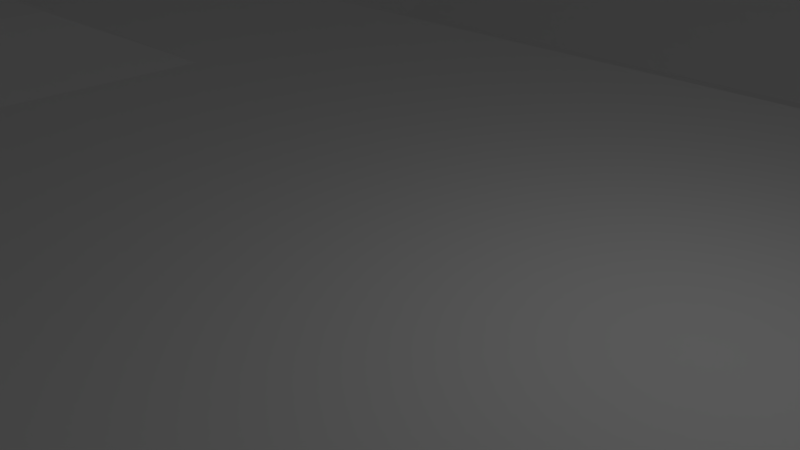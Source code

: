 # Source: levelWithRamps.blend  (saved by Blender 2.69.0; exported with 4.5.12 LTS)
import bpy
from mathutils import Matrix  # noqa: F401  (used for matrix-valued properties, if any)

bpy.ops.wm.read_factory_settings(use_empty=True)
scene = bpy.context.scene
scene.name = 'Scene'

# ---- collections
col_collection_1 = bpy.data.collections.new('Collection 1'); scene.collection.children.link(col_collection_1)

# ---- world
world_world = bpy.data.worlds.new('World'); scene.world = world_world
world_world.color = (0.05088, 0.05088, 0.05088)
world_world.use_sun_shadow = False
world_world.sun_shadow_jitter_overblur = 0.0
world_world.cycles.sampling_method = 'MANUAL'
world_world.cycles.sample_map_resolution = 256

# ---- cameras
cam_camera = bpy.data.cameras.new('Camera')
cam_camera.clip_end = 100.0
cam_camera.lens = 35.0
cam_camera.sensor_width = 32.0
cam_camera.sensor_height = 18.0
cam_camera.ortho_scale = 7.314
cam_camera.dof.focus_distance = 0.0
cam_camera.dof.aperture_fstop = 128.0

# ---- lights
light_lamp = bpy.data.lights.new('Lamp', 'POINT')
light_lamp.transmission_factor = 0.0
light_lamp.cutoff_distance = 30.0
light_lamp.energy = 100.0
light_lamp.shadow_buffer_clip_start = 1.001
light_lamp.shadow_soft_size = 0.1
light_lamp.shadow_maximum_resolution = 0.006
light_lamp.use_absolute_resolution = True
light_lamp.cycles.use_multiple_importance_sampling = False

# ---- meshes
me_plane = bpy.data.meshes.new('Plane')
me_plane.from_pydata([(25.0, -25.0, 0.0), (-25.0, -25.0, 0.0), (25.0, 25.0, 0.0), (-25.0, 25.0, 0.0), (0.0, -25.0, 0.0), (0.0, 25.0, 0.0), (-25.0, 0.0, 0.0), (25.0, 0.0, 0.0), (-12.5, -25.0, 0.0), (-12.5, 25.0, 0.0), (-25.0, -12.5, 0.0), (25.0, 12.5, 0.0), (12.5, -25.0, 0.0), (12.5, 25.0, 0.0), (-25.0, 12.5, 0.0), (25.0, -12.5, 0.0), (12.5, 12.5, 0.0), (12.5, -12.5, 0.0), (-18.75, -25.0, 0.0), (-18.75, 25.0, 0.0), (-25.0, -18.75, 0.0), (25.0, 18.75, 0.0), (18.75, -25.0, 0.0), (18.75, 25.0, 0.0), (-25.0, 18.75, 0.0), (25.0, -18.75, 0.0), (-6.25, -25.0, 0.0), (-6.25, 25.0, 0.0), (-25.0, -6.25, 0.0), (25.0, 6.25, 0.0), (6.25, -25.0, 0.0), (6.25, 25.0, 0.0), (-25.0, 6.25, 0.0), (25.0, -6.25, 0.0), (12.5, 6.25, 0.0), (12.5, -6.25, 0.0), (-21.88, -25.0, 0.0), (-21.88, 25.0, 0.0), (-25.0, -21.88, 0.0), (25.0, 21.88, 0.0), (21.88, -25.0, 0.0), (21.88, 25.0, 0.0), (-25.0, 21.88, 0.0), (25.0, -21.88, 0.0), (0.0, 21.88, 0.0), (0.0, -21.88, 0.0), (-21.88, 0.0, 0.0), (-3.125, -25.0, 0.0), (-3.125, 25.0, 0.0), (-25.0, -3.125, 0.0), (25.0, 3.125, 0.0), (3.125, -25.0, 0.0), (3.125, 25.0, 0.0), (-25.0, 3.125, 0.0), (25.0, -3.125, 0.0), (21.88, 0.0, 0.0), (12.5, 21.88, 0.0), (12.5, 3.125, 0.0), (15.62, 12.5, 0.0), (-12.5, 21.88, 0.0), (-21.88, 12.5, 0.0), (-12.5, -21.88, 0.0), (-21.88, -12.5, 0.0), (12.5, -3.125, 0.0), (12.5, -21.88, 0.0), (15.62, -12.5, 0.0), (-15.62, -25.0, 0.0), (-15.62, 25.0, 0.0), (-25.0, -15.62, 0.0), (25.0, 15.62, 0.0), (15.62, -25.0, 0.0), (15.62, 25.0, 0.0), (-25.0, 15.62, 0.0), (25.0, -15.62, 0.0), (-9.375, -25.0, 0.0), (-9.375, 25.0, 0.0), (-25.0, -9.375, 0.0), (25.0, 9.375, 0.0), (9.375, -25.0, 0.0), (9.375, 25.0, 0.0), (-25.0, 9.375, 0.0), (25.0, -9.375, 0.0), (12.5, 15.62, 0.0), (9.375, 12.5, 0.0), (21.88, 12.5, 0.0), (12.5, -15.62, 0.0), (9.375, -12.5, 0.0), (21.88, -12.5, 0.0), (18.75, 21.88, 0.0), (21.88, 18.75, 0.0), (-6.25, 21.88, 0.0), (15.62, -6.25, 0.0), (21.88, -6.25, 0.0), (6.25, 21.88, 0.0), (9.375, 6.25, 0.0), (15.62, 6.25, 0.0), (21.88, 6.25, 0.0), (-18.75, 21.88, 0.0), (-21.88, 18.75, 0.0), (-21.88, 6.25, 0.0), (-21.88, -6.25, 0.0), (-18.75, -21.88, 0.0), (-21.88, -18.75, 0.0), (-6.25, -21.88, 0.0), (9.375, -6.25, 0.0), (6.25, -21.88, 0.0), (18.75, -21.88, 0.0), (21.88, -18.75, 0.0), (21.88, 21.88, 0.0), (-3.125, 21.88, 0.0), (21.88, -3.125, 0.0), (9.375, 21.88, 0.0), (21.88, 9.375, 0.0), (-15.62, 21.88, 0.0), (9.375, -3.125, 0.0), (9.375, -15.62, 0.0), (21.88, -15.62, 0.0), (15.62, 21.88, 0.0), (15.62, 15.62, 0.0), (21.88, 15.62, 0.0), (-9.375, 21.88, 0.0), (15.62, -3.125, 0.0), (21.88, -9.375, 0.0), (3.125, 21.88, 0.0), (9.375, 15.62, 0.0), (9.375, 3.125, 0.0), (15.62, 3.125, 0.0), (21.88, 3.125, 0.0), (-21.88, 21.88, 0.0), (-21.88, 15.62, 0.0), (-21.88, 9.375, 0.0), (-21.88, 3.125, 0.0), (-21.88, -3.125, 0.0), (-21.88, -9.375, 0.0), (-21.88, -15.62, 0.0), (-21.88, -21.88, 0.0), (-15.62, -21.88, 0.0), (-9.375, -21.88, 0.0), (-3.125, -21.88, 0.0), (3.125, -21.88, 0.0), (9.375, -21.88, 0.0), (15.62, -15.62, 0.0), (15.62, -21.88, 0.0), (21.88, -21.88, 0.0), (0.0, 0.0, -4.0), (0.0, 12.5, -5.966), (0.0, -12.5, -4.0), (-12.59, 1.262, -3.086), (12.5, 0.0, -4.0), (12.5, 12.5, -4.0), (-12.5, 12.5, -5.966), (-13.02, -12.17, -5.245), (12.5, -12.5, -4.0), (0.0, 18.75, -4.0), (0.0, -18.75, -4.0), (-18.75, 0.0, -4.0), (6.25, 0.0, -4.0), (0.0, 6.25, -4.0), (0.0, -6.25, -4.0), (-6.25, 0.0, -4.0), (18.75, 0.0, -4.0), (12.5, 18.75, -4.0), (12.5, 6.25, -4.0), (6.25, 12.5, -5.966), (18.75, 12.5, -4.0), (-12.5, 18.75, -4.0), (-12.5, 6.25, -4.0), (-18.75, 12.5, -4.0), (-6.25, 12.5, -5.966), (-12.5, -6.25, -4.0), (-12.5, -18.75, -4.0), (-18.75, -12.5, -4.0), (-6.25, -12.5, -4.0), (12.5, -6.25, -4.0), (12.5, -18.75, -4.0), (6.25, -12.5, -4.0), (18.75, -12.5, -4.0), (18.75, 18.75, -4.0), (-6.25, 18.75, -4.0), (-6.25, -6.25, -4.0), (18.75, -6.25, -4.0), (6.25, 18.75, -4.0), (6.25, 6.25, -4.0), (18.75, 6.25, -4.0), (-18.75, 18.75, -4.0), (-18.75, 6.25, -4.0), (-6.25, 6.25, -4.0), (-18.75, -6.25, -4.0), (-18.75, -18.75, -4.0), (-6.25, -18.75, -4.0), (6.25, -6.25, -4.0), (6.25, -18.75, -4.0), (18.75, -18.75, -4.0), (0.0, 21.88, -4.0), (0.0, -21.88, -4.0), (-21.88, 0.0, -4.0), (3.125, 0.0, -4.0), (0.0, 3.125, -4.0), (0.0, -3.125, -4.0), (-3.125, 0.0, -4.0), (21.88, 0.0, -4.0), (12.5, 21.88, -4.0), (12.5, 3.125, -4.0), (3.125, 12.5, -5.966), (15.62, 12.5, -4.0), (-12.5, 21.88, -4.0), (-12.5, 3.125, -4.0), (-21.88, 12.5, -4.0), (-9.375, 12.5, -5.966), (-12.59, -1.863, -3.086), (-12.5, -21.88, -4.0), (-21.88, -12.5, -4.0), (-9.375, -12.5, -4.0), (12.5, -3.125, -4.0), (12.5, -21.88, -4.0), (3.125, -12.5, -4.0), (15.62, -12.5, -4.0), (0.0, 15.62, -5.966), (0.0, -15.62, -4.0), (-15.72, 1.262, -3.086), (9.375, 0.0, -4.0), (0.0, 9.375, -4.0), (0.0, -9.375, -4.0), (-9.375, 0.0, -4.0), (15.62, 0.0, -4.0), (12.5, 15.62, -4.0), (12.5, 9.375, -4.0), (9.375, 12.5, -5.966), (21.88, 12.5, -4.0), (-12.5, 15.62, -5.966), (-12.5, 9.375, -4.0), (-15.62, 12.5, -5.966), (-3.125, 12.5, -5.966), (-12.5, -9.375, -4.0), (-13.02, -15.29, -5.245), (-16.14, -12.17, -5.245), (-3.125, -12.5, -4.0), (12.5, -9.375, -4.0), (12.5, -15.62, -4.0), (9.375, -12.5, -4.0), (21.88, -12.5, -4.0), (18.75, 21.88, -4.0), (18.75, 15.62, -4.0), (15.62, 18.75, -4.0), (21.88, 18.75, -4.0), (-6.25, 21.88, -4.0), (-6.25, 15.62, -5.966), (-9.375, 18.75, -4.0), (-3.125, 18.75, -4.0), (-6.25, -3.125, -4.0), (-6.25, -9.375, -4.0), (-9.375, -6.25, -4.0), (-3.125, -6.25, -4.0), (18.75, -3.125, -4.0), (18.75, -9.375, -4.0), (15.62, -6.25, -4.0), (21.88, -6.25, -4.0), (6.25, 21.88, -4.0), (6.25, 15.62, -5.966), (3.125, 18.75, -4.0), (9.375, 18.75, -4.0), (6.25, 9.375, -4.0), (6.25, 3.125, -4.0), (3.125, 6.25, -4.0), (9.375, 6.25, -4.0), (18.75, 9.375, -4.0), (18.75, 3.125, -4.0), (15.62, 6.25, -4.0), (21.88, 6.25, -4.0), (-18.75, 21.88, -4.0), (-18.75, 15.62, -4.0), (-21.88, 18.75, -4.0), (-15.62, 18.75, -4.0), (-18.75, 9.375, -4.0), (-18.75, 3.125, -4.0), (-21.88, 6.25, -4.0), (-15.62, 6.25, -4.0), (-6.25, 9.375, -4.0), (-6.25, 3.125, -4.0), (-9.375, 6.25, -4.0), (-3.125, 6.25, -4.0), (-18.75, -3.125, -4.0), (-18.75, -9.375, -4.0), (-21.88, -6.25, -4.0), (-15.62, -6.25, -4.0), (-18.75, -15.62, -4.0), (-18.75, -21.88, -4.0), (-21.88, -18.75, -4.0), (-15.62, -18.75, -4.0), (-6.25, -15.62, -4.0), (-6.25, -21.88, -4.0), (-9.375, -18.75, -4.0), (-3.125, -18.75, -4.0), (6.25, -3.125, -4.0), (6.25, -9.375, -4.0), (3.125, -6.25, -4.0), (9.375, -6.25, -4.0), (6.25, -15.62, -4.0), (6.25, -21.88, -4.0), (3.125, -18.75, -4.0), (9.375, -18.75, -4.0), (18.75, -15.62, -4.0), (18.75, -21.88, -4.0), (15.62, -18.75, -4.0), (21.88, -18.75, -4.0), (21.88, 21.88, -4.0), (-3.125, 21.88, -4.0), (-3.125, -3.125, -4.0), (21.88, -3.125, -4.0), (9.375, 21.88, -4.0), (9.375, 9.375, -4.0), (21.88, 9.375, -4.0), (-15.62, 21.88, -4.0), (-15.62, 9.375, -4.0), (-3.125, 9.375, -4.0), (-15.72, -1.863, -3.086), (-16.14, -15.29, -5.245), (-3.125, -15.62, -4.0), (9.375, -3.125, -4.0), (9.375, -15.62, -4.0), (21.88, -15.62, -4.0), (15.62, 21.88, -4.0), (15.62, 15.62, -4.0), (21.88, 15.62, -4.0), (-9.375, 21.88, -4.0), (-9.375, 15.62, -5.966), (-3.125, 15.62, -5.966), (-9.375, -3.125, -4.0), (-9.375, -9.375, -4.0), (-3.125, -9.375, -4.0), (15.62, -3.125, -4.0), (15.62, -9.375, -4.0), (21.88, -9.375, -4.0), (3.125, 21.88, -4.0), (3.125, 15.62, -5.966), (9.375, 15.62, -5.966), (3.125, 9.375, -4.0), (3.125, 3.125, -4.0), (9.375, 3.125, -4.0), (15.62, 9.375, -4.0), (15.62, 3.125, -4.0), (21.88, 3.125, -4.0), (-21.88, 21.88, -4.0), (-21.88, 15.62, -4.0), (-15.62, 15.62, -5.966), (-21.88, 9.375, -4.0), (-21.88, 3.125, -4.0), (-15.62, 3.125, -4.0), (-9.375, 9.375, -4.0), (-9.375, 3.125, -4.0), (-3.125, 3.125, -4.0), (-21.88, -3.125, -4.0), (-21.88, -9.375, -4.0), (-15.62, -9.375, -4.0), (-21.88, -15.62, -4.0), (-21.88, -21.88, -4.0), (-15.62, -21.88, -4.0), (-9.375, -15.62, -4.0), (-9.375, -21.88, -4.0), (-3.125, -21.88, -4.0), (3.125, -3.125, -4.0), (3.125, -9.375, -4.0), (9.375, -9.375, -4.0), (3.125, -15.62, -4.0), (3.125, -21.88, -4.0), (9.375, -21.88, -4.0), (15.62, -15.62, -4.0), (15.62, -21.88, -4.0), (21.88, -21.88, -4.0)], [], [(108, 39, 2, 41), (109, 44, 5, 48), (110, 54, 7, 55), (111, 56, 13, 79), (112, 77, 11, 84), (113, 59, 9, 67), (115, 85, 17, 86), (116, 73, 15, 87), (117, 88, 23, 71), (119, 69, 21, 89), (120, 90, 27, 75), (122, 81, 33, 92), (123, 93, 31, 52), (125, 57, 34, 94), (127, 50, 29, 96), (128, 97, 19, 37), (143, 43, 25, 107), (88, 108, 41, 23), (89, 21, 39, 108), (90, 109, 48, 27), (92, 33, 54, 110), (93, 111, 79, 31), (96, 29, 77, 112), (97, 113, 67, 19), (104, 35, 63, 114), (107, 25, 73, 116), (56, 117, 71, 13), (16, 58, 118, 82), (84, 11, 69, 119), (59, 120, 75, 9), (90, 120, 324, 245), (129, 60, 207, 343), (35, 91, 121, 63), (121, 91, 255, 330), (86, 17, 152, 239), (110, 55, 200, 308), (124, 82, 225, 335), (60, 130, 345, 207), (134, 102, 287, 354), (87, 15, 81, 122), (44, 123, 52, 5), (55, 127, 341, 200), (122, 92, 256, 332), (138, 45, 194, 359), (115, 86, 239, 319), (56, 111, 309, 201), (98, 129, 343, 271), (93, 123, 333, 257), (83, 16, 82, 124), (120, 59, 205, 324), (133, 62, 211, 352), (62, 134, 354, 211), (127, 96, 268, 341), (82, 118, 322, 225), (94, 34, 162, 264), (103, 138, 359, 290), (111, 93, 257, 309), (114, 63, 213, 318), (135, 101, 286, 355), (97, 128, 342, 269), (34, 95, 267, 162), (57, 126, 95, 34), (123, 44, 193, 333), (100, 133, 352, 283), (96, 112, 311, 268), (83, 124, 335, 227), (55, 7, 50, 127), (42, 128, 37, 3), (24, 98, 128, 42), (17, 65, 216, 152), (72, 129, 98, 24), (14, 60, 129, 72), (118, 58, 204, 322), (106, 143, 368, 302), (131, 46, 195, 346), (139, 105, 298, 364), (80, 130, 60, 14), (32, 99, 130, 80), (108, 88, 241, 305), (53, 131, 99, 32), (6, 46, 131, 53), (57, 125, 338, 202), (107, 116, 320, 304), (112, 84, 228, 311), (141, 85, 238, 366), (126, 57, 202, 340), (59, 113, 312, 205), (104, 114, 318, 296), (99, 131, 346, 275), (45, 139, 364, 194), (89, 108, 305, 244), (128, 98, 271, 342), (116, 87, 240, 320), (88, 117, 321, 241), (49, 132, 46, 6), (28, 100, 132, 49), (113, 97, 269, 312), (76, 133, 100, 28), (10, 62, 133, 76), (137, 103, 290, 358), (143, 107, 304, 368), (102, 135, 355, 287), (16, 83, 227, 149), (68, 134, 62, 10), (20, 102, 134, 68), (132, 100, 283, 351), (38, 135, 102, 20), (1, 36, 135, 38), (36, 18, 101, 135), (85, 115, 319, 238), (18, 66, 136, 101), (66, 8, 61, 136), (136, 61, 210, 356), (65, 141, 366, 216), (44, 109, 306, 193), (117, 56, 201, 321), (8, 74, 137, 61), (74, 26, 103, 137), (95, 126, 340, 267), (26, 47, 138, 103), (47, 4, 45, 138), (61, 137, 358, 210), (142, 106, 302, 367), (84, 119, 323, 228), (46, 132, 351, 195), (125, 94, 264, 338), (101, 136, 356, 286), (140, 64, 214, 365), (109, 90, 245, 306), (35, 104, 296, 173), (91, 35, 173, 255), (63, 121, 330, 213), (64, 142, 367, 214), (92, 110, 308, 256), (4, 51, 139, 45), (51, 30, 105, 139), (130, 99, 275, 345), (30, 78, 140, 105), (78, 12, 64, 140), (85, 141, 65, 17), (58, 16, 149, 204), (87, 122, 332, 240), (119, 89, 244, 323), (12, 70, 142, 64), (70, 22, 106, 142), (105, 140, 365, 298), (22, 40, 143, 106), (40, 0, 43, 143), (307, 198, 144, 199), (310, 226, 149, 227), (313, 230, 150, 231), (314, 221, 145, 232), (315, 209, 147, 219), (316, 234, 151, 235), (317, 218, 146, 236), (318, 213, 148, 220), (322, 242, 177, 243), (325, 246, 178, 247), (326, 217, 153, 248), (327, 249, 159, 223), (328, 250, 179, 251), (329, 222, 158, 252), (330, 253, 160, 224), (331, 254, 180, 255), (334, 258, 181, 259), (335, 225, 161, 260), (336, 261, 163, 203), (337, 262, 182, 263), (339, 265, 164, 204), (340, 266, 183, 267), (343, 270, 184, 271), (344, 229, 165, 272), (345, 273, 167, 207), (346, 274, 185, 275), (347, 206, 166, 276), (348, 277, 168, 208), (349, 278, 186, 279), (350, 197, 157, 280), (351, 281, 155, 195), (352, 282, 187, 283), (353, 233, 169, 284), (354, 285, 171, 211), (355, 286, 188, 287), (356, 210, 170, 288), (357, 289, 172, 212), (358, 290, 189, 291), (359, 194, 154, 292), (360, 293, 156, 196), (361, 294, 190, 295), (362, 237, 173, 296), (363, 297, 175, 215), (364, 298, 191, 299), (365, 214, 174, 300), (366, 301, 176, 216), (367, 302, 192, 303), (177, 244, 305, 241), (178, 248, 306, 245), (248, 153, 193, 306), (249, 307, 199, 159), (179, 252, 307, 249), (252, 158, 198, 307), (253, 308, 200, 160), (180, 256, 308, 253), (181, 260, 309, 257), (260, 161, 201, 309), (261, 310, 227, 163), (182, 264, 310, 261), (264, 162, 226, 310), (265, 311, 228, 164), (183, 268, 311, 265), (184, 272, 312, 269), (272, 165, 205, 312), (273, 313, 231, 167), (185, 276, 313, 273), (276, 166, 230, 313), (277, 314, 232, 168), (186, 280, 314, 277), (280, 157, 221, 314), (281, 315, 219, 155), (187, 284, 315, 281), (284, 169, 209, 315), (285, 316, 235, 171), (188, 288, 316, 285), (288, 170, 234, 316), (289, 317, 236, 172), (189, 292, 317, 289), (292, 154, 218, 317), (293, 318, 220, 156), (190, 296, 318, 293), (297, 319, 239, 175), (191, 300, 319, 297), (300, 174, 238, 319), (301, 320, 240, 176), (192, 304, 320, 301), (161, 243, 321, 201), (243, 177, 241, 321), (225, 322, 243, 161), (204, 164, 242, 322), (242, 323, 244, 177), (164, 228, 323, 242), (165, 247, 324, 205), (247, 178, 245, 324), (229, 325, 247, 165), (150, 208, 325, 229), (208, 168, 246, 325), (246, 326, 248, 178), (168, 232, 326, 246), (232, 145, 217, 326), (209, 327, 223, 147), (169, 251, 327, 209), (251, 179, 249, 327), (233, 328, 251, 169), (151, 212, 328, 233), (212, 172, 250, 328), (250, 329, 252, 179), (172, 236, 329, 250), (236, 146, 222, 329), (213, 330, 224, 148), (255, 180, 253, 330), (237, 331, 255, 173), (152, 216, 331, 237), (216, 176, 254, 331), (254, 332, 256, 180), (176, 240, 332, 254), (153, 259, 333, 193), (259, 181, 257, 333), (217, 334, 259, 153), (145, 203, 334, 217), (203, 163, 258, 334), (258, 335, 260, 181), (163, 227, 335, 258), (221, 336, 203, 145), (157, 263, 336, 221), (263, 182, 261, 336), (197, 337, 263, 157), (144, 196, 337, 197), (196, 156, 262, 337), (262, 338, 264, 182), (156, 220, 338, 262), (220, 148, 202, 338), (226, 339, 204, 149), (162, 267, 339, 226), (267, 183, 265, 339), (148, 224, 340, 202), (224, 160, 266, 340), (266, 341, 268, 183), (160, 200, 341, 266), (271, 184, 269, 342), (207, 167, 270, 343), (270, 344, 272, 184), (167, 231, 344, 270), (231, 150, 229, 344), (275, 185, 273, 345), (195, 155, 274, 346), (274, 347, 276, 185), (155, 219, 347, 274), (219, 147, 206, 347), (230, 348, 208, 150), (166, 279, 348, 230), (279, 186, 277, 348), (206, 349, 279, 166), (147, 223, 349, 206), (223, 159, 278, 349), (278, 350, 280, 186), (159, 199, 350, 278), (199, 144, 197, 350), (283, 187, 281, 351), (211, 171, 282, 352), (282, 353, 284, 187), (171, 235, 353, 282), (235, 151, 233, 353), (287, 188, 285, 354), (286, 356, 288, 188), (234, 357, 212, 151), (170, 291, 357, 234), (291, 189, 289, 357), (210, 358, 291, 170), (290, 359, 292, 189), (198, 360, 196, 144), (158, 295, 360, 198), (295, 190, 293, 360), (222, 361, 295, 158), (146, 215, 361, 222), (215, 175, 294, 361), (294, 362, 296, 190), (175, 239, 362, 294), (239, 152, 237, 362), (218, 363, 215, 146), (154, 299, 363, 218), (299, 191, 297, 363), (194, 364, 299, 154), (298, 365, 300, 191), (174, 303, 366, 238), (303, 192, 301, 366), (214, 367, 303, 174), (302, 368, 304, 192)])
me_plane.use_remesh_preserve_volume = False
me_plane.use_remesh_preserve_attributes = False
me_plane.use_mirror_vertex_groups = False
me_plane.update()

# ---- objects
ob_plane = bpy.data.objects.new('Plane', me_plane)
ob_lamp = bpy.data.objects.new('Lamp', light_lamp)
ob_camera = bpy.data.objects.new('Camera', cam_camera)

# ---- transforms, parenting, visibility, modifiers, constraints
ob_plane.location = (0.0, 0.0, 4.0)
ob_plane.lineart.crease_threshold = 0.0
ob_lamp.location = (4.076, 1.005, 5.904)
ob_lamp.rotation_euler = (0.6503, 0.05522, 1.866)
ob_lamp.lock_rotations_4d = False
ob_lamp.empty_display_type = 'ARROWS'
ob_lamp.color = (0.0, 0.0, 0.0, 0.0)
ob_lamp.lineart.crease_threshold = 0.0
ob_camera.location = (7.481, -6.508, 5.344)
ob_camera.rotation_euler = (1.109, 0.01082, 0.8149)
ob_camera.lock_rotations_4d = False
ob_camera.empty_display_type = 'ARROWS'
ob_camera.color = (0.0, 0.0, 0.0, 0.0)
ob_camera.display_type = 'WIRE'
ob_camera.lineart.crease_threshold = 0.0

# ---- collection membership
col_collection_1.objects.link(ob_plane)
col_collection_1.objects.link(ob_lamp)
col_collection_1.objects.link(ob_camera)

# ---- scene / render settings (as saved in the file)
scene.camera = ob_camera
scene.frame_start = 1; scene.frame_end = 250; scene.frame_set(1)
scene.render.engine = 'BLENDER_EEVEE_NEXT'
scene.render.image_settings.compression = 90
scene.render.resolution_percentage = 50
scene.render.dither_intensity = 0.0
scene.cycles.use_denoising = False
scene.cycles.samples = 10
scene.cycles.sampling_pattern = 'TABULATED_SOBOL'
scene.cycles.light_sampling_threshold = 0.0
scene.cycles.use_adaptive_sampling = False
scene.cycles.use_light_tree = False
scene.cycles.blur_glossy = 0.0
scene.cycles.volume_bounces = 1
scene.cycles.pixel_filter_type = 'GAUSSIAN'
scene.cycles.sample_clamp_indirect = 0.0
scene.view_settings.view_transform = 'Standard'
bpy.context.view_layer.update()
